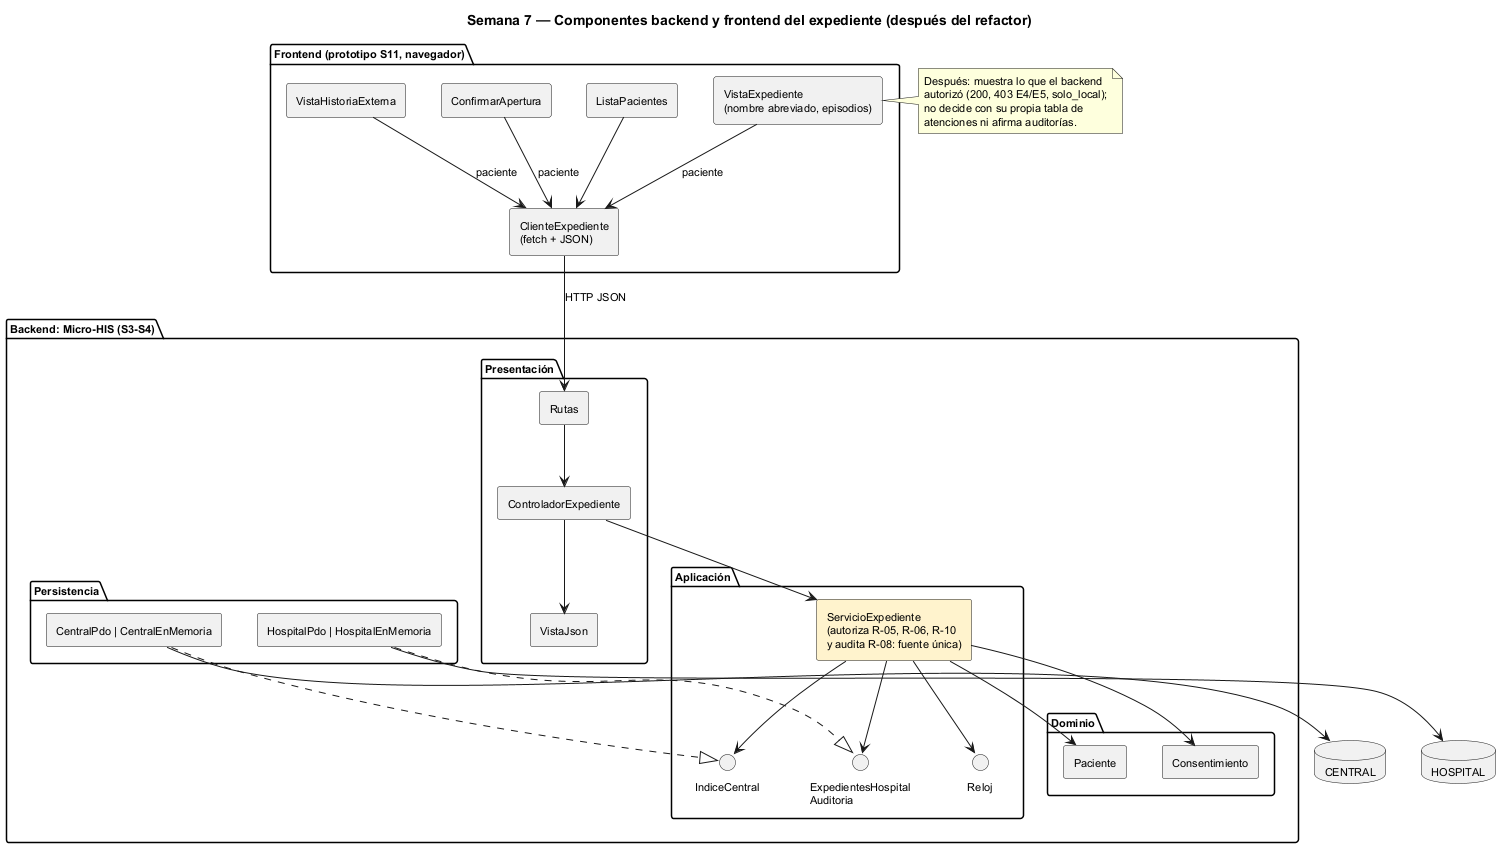

The diagram above was rendered by PlantUML. Its source (embedded in the PNG):
@startuml semana-07-componentes
title Semana 7 — Componentes backend y frontend del expediente (después del refactor)
skinparam shadowing false
skinparam defaultFontSize 11
skinparam componentStyle rectangle
package "Frontend (prototipo S11, navegador)" {
  [ListaPacientes] as LP
  [ConfirmarApertura] as CA
  [VistaExpediente\n(nombre abreviado, episodios)] as VE
  [VistaHistoriaExterna] as VH
  [ClienteExpediente\n(fetch + JSON)] as CL
}
package "Backend: Micro-HIS (S3-S4)" {
  package "Presentación" {
    [Rutas] as R
    [ControladorExpediente] as C
    [VistaJson] as V
  }
  package "Aplicación" {
    [ServicioExpediente\n(autoriza R-05, R-06, R-10\ny audita R-08: fuente única)] as S #FFF3CD
    interface "ExpedientesHospital\nAuditoria" as PH
    interface IndiceCentral as PC
    interface Reloj as RL
  }
  package "Dominio" {
    [Paciente] as P
    [Consentimiento] as CO
  }
  package "Persistencia" {
    [HospitalPdo | HospitalEnMemoria] as H
    [CentralPdo | CentralEnMemoria] as CE
  }
}
database "HOSPITAL" as DBH
database "CENTRAL" as DBC
LP --> CL
CA --> CL : paciente
VE --> CL : paciente
VH --> CL : paciente
CL --> R : HTTP JSON
R --> C
C --> S
C --> V
S --> PH
S --> PC
S --> RL
S --> P
S --> CO
H ..|> PH
CE ..|> PC
H --> DBH
CE --> DBC
note right of VE
  Después: muestra lo que el backend
  autorizó (200, 403 E4/E5, solo_local);
  no decide con su propia tabla de
  atenciones ni afirma auditorías.
end note
@enduml